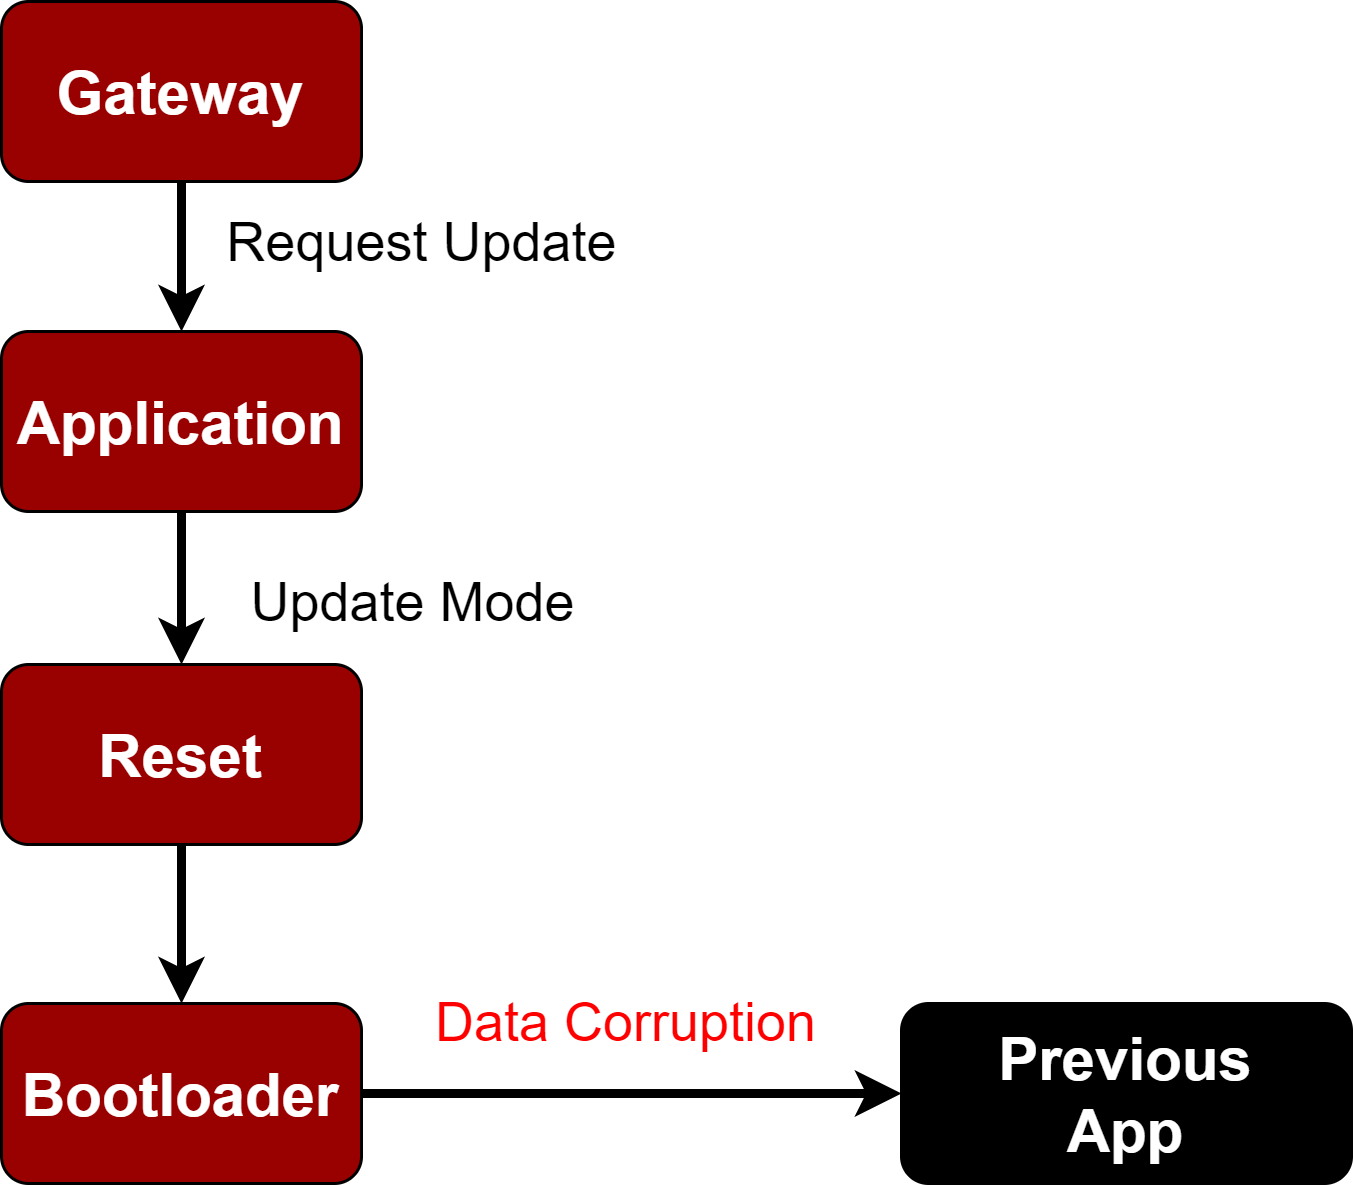

The diagram above was exported from draw.io. Its source (the exported page's mxGraphModel, read from the mxfile embedded in the PNG):
<mxGraphModel dx="868" dy="450" grid="1" gridSize="10" guides="1" tooltips="1" connect="1" arrows="1" fold="1" page="1" pageScale="1" pageWidth="1169" pageHeight="1654" math="0" shadow="0">
  <root>
    <mxCell id="0" />
    <mxCell id="1" parent="0" />
    <mxCell id="Gmk0Qqd51hJPc2L71oXx-5" style="edgeStyle=orthogonalEdgeStyle;rounded=0;orthogonalLoop=1;jettySize=auto;html=1;exitX=0.5;exitY=1;exitDx=0;exitDy=0;entryX=0.5;entryY=0;entryDx=0;entryDy=0;fontSize=20;fontColor=#FFFFFF;strokeWidth=3;" edge="1" parent="1" source="Gmk0Qqd51hJPc2L71oXx-1" target="Gmk0Qqd51hJPc2L71oXx-2">
      <mxGeometry relative="1" as="geometry" />
    </mxCell>
    <mxCell id="Gmk0Qqd51hJPc2L71oXx-1" value="&lt;font color=&quot;#ffffff&quot;&gt;&lt;b&gt;Gateway&lt;/b&gt;&lt;/font&gt;" style="rounded=1;whiteSpace=wrap;html=1;fontSize=20;fillColor=#990000;" vertex="1" parent="1">
      <mxGeometry x="370" y="20" width="120" height="60" as="geometry" />
    </mxCell>
    <mxCell id="Gmk0Qqd51hJPc2L71oXx-6" style="edgeStyle=orthogonalEdgeStyle;rounded=0;orthogonalLoop=1;jettySize=auto;html=1;exitX=0.5;exitY=1;exitDx=0;exitDy=0;entryX=0.5;entryY=0;entryDx=0;entryDy=0;fontSize=20;fontColor=#FFFFFF;strokeWidth=3;" edge="1" parent="1" source="Gmk0Qqd51hJPc2L71oXx-2" target="Gmk0Qqd51hJPc2L71oXx-3">
      <mxGeometry relative="1" as="geometry" />
    </mxCell>
    <mxCell id="Gmk0Qqd51hJPc2L71oXx-2" value="&lt;font color=&quot;#ffffff&quot;&gt;&lt;b&gt;Application&lt;/b&gt;&lt;/font&gt;" style="rounded=1;whiteSpace=wrap;html=1;fontSize=20;fillColor=#990000;" vertex="1" parent="1">
      <mxGeometry x="370" y="130" width="120" height="60" as="geometry" />
    </mxCell>
    <mxCell id="Gmk0Qqd51hJPc2L71oXx-7" style="edgeStyle=orthogonalEdgeStyle;rounded=0;orthogonalLoop=1;jettySize=auto;html=1;exitX=0.5;exitY=1;exitDx=0;exitDy=0;entryX=0.5;entryY=0;entryDx=0;entryDy=0;fontSize=20;fontColor=#FFFFFF;strokeWidth=3;" edge="1" parent="1" source="Gmk0Qqd51hJPc2L71oXx-3" target="Gmk0Qqd51hJPc2L71oXx-4">
      <mxGeometry relative="1" as="geometry" />
    </mxCell>
    <mxCell id="Gmk0Qqd51hJPc2L71oXx-3" value="&lt;font color=&quot;#ffffff&quot;&gt;&lt;b&gt;Reset&lt;br&gt;&lt;/b&gt;&lt;/font&gt;" style="rounded=1;whiteSpace=wrap;html=1;fontSize=20;fillColor=#990000;" vertex="1" parent="1">
      <mxGeometry x="370" y="241" width="120" height="60" as="geometry" />
    </mxCell>
    <mxCell id="Gmk0Qqd51hJPc2L71oXx-13" style="edgeStyle=orthogonalEdgeStyle;rounded=0;orthogonalLoop=1;jettySize=auto;html=1;exitX=1;exitY=0.5;exitDx=0;exitDy=0;entryX=0;entryY=0.5;entryDx=0;entryDy=0;fontSize=18;fontColor=#000000;strokeWidth=3;" edge="1" parent="1" source="Gmk0Qqd51hJPc2L71oXx-4" target="Gmk0Qqd51hJPc2L71oXx-12">
      <mxGeometry relative="1" as="geometry" />
    </mxCell>
    <mxCell id="Gmk0Qqd51hJPc2L71oXx-4" value="&lt;font color=&quot;#ffffff&quot;&gt;&lt;b&gt;Bootloader&lt;/b&gt;&lt;/font&gt;" style="rounded=1;whiteSpace=wrap;html=1;fontSize=20;fillColor=#990000;" vertex="1" parent="1">
      <mxGeometry x="370" y="354" width="120" height="60" as="geometry" />
    </mxCell>
    <mxCell id="Gmk0Qqd51hJPc2L71oXx-8" value="&lt;font style=&quot;font-size: 18px;&quot; color=&quot;#000000&quot;&gt;Request Update&lt;/font&gt;" style="text;html=1;align=center;verticalAlign=middle;resizable=0;points=[];autosize=1;strokeColor=none;fillColor=none;fontSize=20;fontColor=#FFFFFF;" vertex="1" parent="1">
      <mxGeometry x="435" y="80" width="150" height="40" as="geometry" />
    </mxCell>
    <mxCell id="Gmk0Qqd51hJPc2L71oXx-10" value="&lt;font style=&quot;font-size: 18px;&quot; color=&quot;#000000&quot;&gt;Update Mode&lt;/font&gt;" style="text;html=1;align=center;verticalAlign=middle;resizable=0;points=[];autosize=1;strokeColor=none;fillColor=none;fontSize=20;fontColor=#FFFFFF;" vertex="1" parent="1">
      <mxGeometry x="442" y="200" width="130" height="40" as="geometry" />
    </mxCell>
    <mxCell id="Gmk0Qqd51hJPc2L71oXx-12" value="&lt;font color=&quot;#ffffff&quot;&gt;&lt;b&gt;Previous&lt;br&gt;App&lt;br&gt;&lt;/b&gt;&lt;/font&gt;" style="rounded=1;whiteSpace=wrap;html=1;fontSize=20;fillColor=#000000;" vertex="1" parent="1">
      <mxGeometry x="670" y="354" width="150" height="60" as="geometry" />
    </mxCell>
    <mxCell id="Gmk0Qqd51hJPc2L71oXx-14" value="&lt;font color=&quot;#ff0000&quot; style=&quot;font-size: 18px;&quot;&gt;Data Corruption&lt;/font&gt;" style="text;html=1;align=center;verticalAlign=middle;resizable=0;points=[];autosize=1;strokeColor=none;fillColor=none;fontSize=20;fontColor=#FFFFFF;" vertex="1" parent="1">
      <mxGeometry x="503" y="340" width="150" height="40" as="geometry" />
    </mxCell>
  </root>
</mxGraphModel>